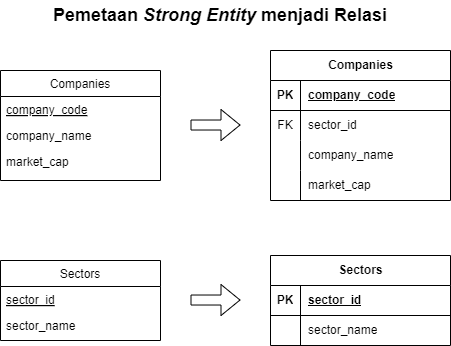

The diagram above was exported from draw.io. Its source (the exported page's mxGraphModel, read from the mxfile embedded in the PNG):
<mxGraphModel dx="1032" dy="459" grid="1" gridSize="10" guides="1" tooltips="1" connect="1" arrows="1" fold="1" page="1" pageScale="1" pageWidth="850" pageHeight="1100" math="0" shadow="0">
  <root>
    <mxCell id="0" />
    <mxCell id="1" parent="0" />
    <mxCell id="eEkOI8THcs3wXOEZH_Ym-1" value="Companies" style="swimlane;fontStyle=0;align=center;verticalAlign=top;childLayout=stackLayout;horizontal=1;startSize=26;horizontalStack=0;resizeParent=1;resizeLast=0;collapsible=1;marginBottom=0;rounded=0;shadow=0;strokeWidth=1;" parent="1" vertex="1">
      <mxGeometry x="70" y="270" width="160" height="110" as="geometry">
        <mxRectangle x="230" y="140" width="160" height="26" as="alternateBounds" />
      </mxGeometry>
    </mxCell>
    <mxCell id="eEkOI8THcs3wXOEZH_Ym-2" value="company_code" style="text;align=left;verticalAlign=top;spacingLeft=4;spacingRight=4;overflow=hidden;rotatable=0;points=[[0,0.5],[1,0.5]];portConstraint=eastwest;fontStyle=4" parent="eEkOI8THcs3wXOEZH_Ym-1" vertex="1">
      <mxGeometry y="26" width="160" height="26" as="geometry" />
    </mxCell>
    <mxCell id="eEkOI8THcs3wXOEZH_Ym-3" value="company_name" style="text;align=left;verticalAlign=top;spacingLeft=4;spacingRight=4;overflow=hidden;rotatable=0;points=[[0,0.5],[1,0.5]];portConstraint=eastwest;" parent="eEkOI8THcs3wXOEZH_Ym-1" vertex="1">
      <mxGeometry y="52" width="160" height="26" as="geometry" />
    </mxCell>
    <mxCell id="eEkOI8THcs3wXOEZH_Ym-4" value="market_cap" style="text;align=left;verticalAlign=top;spacingLeft=4;spacingRight=4;overflow=hidden;rotatable=0;points=[[0,0.5],[1,0.5]];portConstraint=eastwest;rounded=0;shadow=0;html=0;" parent="eEkOI8THcs3wXOEZH_Ym-1" vertex="1">
      <mxGeometry y="78" width="160" height="30" as="geometry" />
    </mxCell>
    <mxCell id="AGPs_gtDagZT5KEQefiI-1" value="Companies" style="shape=table;startSize=30;container=1;collapsible=1;childLayout=tableLayout;fixedRows=1;rowLines=0;fontStyle=1;align=center;resizeLast=1;html=1;" parent="1" vertex="1">
      <mxGeometry x="340" y="250" width="180" height="150" as="geometry" />
    </mxCell>
    <mxCell id="AGPs_gtDagZT5KEQefiI-2" value="" style="shape=tableRow;horizontal=0;startSize=0;swimlaneHead=0;swimlaneBody=0;fillColor=none;collapsible=0;dropTarget=0;points=[[0,0.5],[1,0.5]];portConstraint=eastwest;top=0;left=0;right=0;bottom=1;" parent="AGPs_gtDagZT5KEQefiI-1" vertex="1">
      <mxGeometry y="30" width="180" height="30" as="geometry" />
    </mxCell>
    <mxCell id="AGPs_gtDagZT5KEQefiI-3" value="PK" style="shape=partialRectangle;connectable=0;fillColor=none;top=0;left=0;bottom=0;right=0;fontStyle=1;overflow=hidden;whiteSpace=wrap;html=1;" parent="AGPs_gtDagZT5KEQefiI-2" vertex="1">
      <mxGeometry width="30" height="30" as="geometry">
        <mxRectangle width="30" height="30" as="alternateBounds" />
      </mxGeometry>
    </mxCell>
    <mxCell id="AGPs_gtDagZT5KEQefiI-4" value="company_code" style="shape=partialRectangle;connectable=0;fillColor=none;top=0;left=0;bottom=0;right=0;align=left;spacingLeft=6;fontStyle=5;overflow=hidden;whiteSpace=wrap;html=1;" parent="AGPs_gtDagZT5KEQefiI-2" vertex="1">
      <mxGeometry x="30" width="150" height="30" as="geometry">
        <mxRectangle width="150" height="30" as="alternateBounds" />
      </mxGeometry>
    </mxCell>
    <mxCell id="AGPs_gtDagZT5KEQefiI-5" value="" style="shape=tableRow;horizontal=0;startSize=0;swimlaneHead=0;swimlaneBody=0;fillColor=none;collapsible=0;dropTarget=0;points=[[0,0.5],[1,0.5]];portConstraint=eastwest;top=0;left=0;right=0;bottom=0;" parent="AGPs_gtDagZT5KEQefiI-1" vertex="1">
      <mxGeometry y="60" width="180" height="30" as="geometry" />
    </mxCell>
    <mxCell id="AGPs_gtDagZT5KEQefiI-6" value="FK" style="shape=partialRectangle;connectable=0;fillColor=none;top=0;left=0;bottom=0;right=0;editable=1;overflow=hidden;whiteSpace=wrap;html=1;" parent="AGPs_gtDagZT5KEQefiI-5" vertex="1">
      <mxGeometry width="30" height="30" as="geometry">
        <mxRectangle width="30" height="30" as="alternateBounds" />
      </mxGeometry>
    </mxCell>
    <mxCell id="AGPs_gtDagZT5KEQefiI-7" value="sector_id" style="shape=partialRectangle;connectable=0;fillColor=none;top=0;left=0;bottom=0;right=0;align=left;spacingLeft=6;overflow=hidden;whiteSpace=wrap;html=1;" parent="AGPs_gtDagZT5KEQefiI-5" vertex="1">
      <mxGeometry x="30" width="150" height="30" as="geometry">
        <mxRectangle width="150" height="30" as="alternateBounds" />
      </mxGeometry>
    </mxCell>
    <mxCell id="AGPs_gtDagZT5KEQefiI-8" value="" style="shape=tableRow;horizontal=0;startSize=0;swimlaneHead=0;swimlaneBody=0;fillColor=none;collapsible=0;dropTarget=0;points=[[0,0.5],[1,0.5]];portConstraint=eastwest;top=0;left=0;right=0;bottom=0;" parent="AGPs_gtDagZT5KEQefiI-1" vertex="1">
      <mxGeometry y="90" width="180" height="30" as="geometry" />
    </mxCell>
    <mxCell id="AGPs_gtDagZT5KEQefiI-9" value="" style="shape=partialRectangle;connectable=0;fillColor=none;top=0;left=0;bottom=0;right=0;editable=1;overflow=hidden;whiteSpace=wrap;html=1;" parent="AGPs_gtDagZT5KEQefiI-8" vertex="1">
      <mxGeometry width="30" height="30" as="geometry">
        <mxRectangle width="30" height="30" as="alternateBounds" />
      </mxGeometry>
    </mxCell>
    <mxCell id="AGPs_gtDagZT5KEQefiI-10" value="company_name" style="shape=partialRectangle;connectable=0;fillColor=none;top=0;left=0;bottom=0;right=0;align=left;spacingLeft=6;overflow=hidden;whiteSpace=wrap;html=1;" parent="AGPs_gtDagZT5KEQefiI-8" vertex="1">
      <mxGeometry x="30" width="150" height="30" as="geometry">
        <mxRectangle width="150" height="30" as="alternateBounds" />
      </mxGeometry>
    </mxCell>
    <mxCell id="AGPs_gtDagZT5KEQefiI-11" value="" style="shape=tableRow;horizontal=0;startSize=0;swimlaneHead=0;swimlaneBody=0;fillColor=none;collapsible=0;dropTarget=0;points=[[0,0.5],[1,0.5]];portConstraint=eastwest;top=0;left=0;right=0;bottom=0;" parent="AGPs_gtDagZT5KEQefiI-1" vertex="1">
      <mxGeometry y="120" width="180" height="30" as="geometry" />
    </mxCell>
    <mxCell id="AGPs_gtDagZT5KEQefiI-12" value="" style="shape=partialRectangle;connectable=0;fillColor=none;top=0;left=0;bottom=0;right=0;editable=1;overflow=hidden;whiteSpace=wrap;html=1;" parent="AGPs_gtDagZT5KEQefiI-11" vertex="1">
      <mxGeometry width="30" height="30" as="geometry">
        <mxRectangle width="30" height="30" as="alternateBounds" />
      </mxGeometry>
    </mxCell>
    <mxCell id="AGPs_gtDagZT5KEQefiI-13" value="market_cap" style="shape=partialRectangle;connectable=0;fillColor=none;top=0;left=0;bottom=0;right=0;align=left;spacingLeft=6;overflow=hidden;whiteSpace=wrap;html=1;" parent="AGPs_gtDagZT5KEQefiI-11" vertex="1">
      <mxGeometry x="30" width="150" height="30" as="geometry">
        <mxRectangle width="150" height="30" as="alternateBounds" />
      </mxGeometry>
    </mxCell>
    <mxCell id="vlp4bkEVUPyUHW8YQre9-1" value="Sectors" style="swimlane;fontStyle=0;align=center;verticalAlign=top;childLayout=stackLayout;horizontal=1;startSize=26;horizontalStack=0;resizeParent=1;resizeLast=0;collapsible=1;marginBottom=0;rounded=0;shadow=0;strokeWidth=1;" parent="1" vertex="1">
      <mxGeometry x="70" y="460" width="160" height="80" as="geometry">
        <mxRectangle x="230" y="140" width="160" height="26" as="alternateBounds" />
      </mxGeometry>
    </mxCell>
    <mxCell id="vlp4bkEVUPyUHW8YQre9-2" value="sector_id" style="text;align=left;verticalAlign=top;spacingLeft=4;spacingRight=4;overflow=hidden;rotatable=0;points=[[0,0.5],[1,0.5]];portConstraint=eastwest;fontStyle=4" parent="vlp4bkEVUPyUHW8YQre9-1" vertex="1">
      <mxGeometry y="26" width="160" height="26" as="geometry" />
    </mxCell>
    <mxCell id="vlp4bkEVUPyUHW8YQre9-3" value="sector_name" style="text;align=left;verticalAlign=top;spacingLeft=4;spacingRight=4;overflow=hidden;rotatable=0;points=[[0,0.5],[1,0.5]];portConstraint=eastwest;rounded=0;shadow=0;html=0;" parent="vlp4bkEVUPyUHW8YQre9-1" vertex="1">
      <mxGeometry y="52" width="160" height="26" as="geometry" />
    </mxCell>
    <mxCell id="vlp4bkEVUPyUHW8YQre9-4" style="edgeStyle=none;curved=1;rounded=0;orthogonalLoop=1;jettySize=auto;html=1;exitX=0.75;exitY=0;exitDx=0;exitDy=0;fontSize=12;startSize=8;endSize=8;" parent="1" source="vlp4bkEVUPyUHW8YQre9-1" target="vlp4bkEVUPyUHW8YQre9-1" edge="1">
      <mxGeometry relative="1" as="geometry" />
    </mxCell>
    <mxCell id="H-gqRhydbECzOCftRJC3-1" value="Sectors" style="shape=table;startSize=30;container=1;collapsible=1;childLayout=tableLayout;fixedRows=1;rowLines=0;fontStyle=1;align=center;resizeLast=1;html=1;" parent="1" vertex="1">
      <mxGeometry x="340" y="455" width="180" height="90" as="geometry" />
    </mxCell>
    <mxCell id="H-gqRhydbECzOCftRJC3-2" value="" style="shape=tableRow;horizontal=0;startSize=0;swimlaneHead=0;swimlaneBody=0;fillColor=none;collapsible=0;dropTarget=0;points=[[0,0.5],[1,0.5]];portConstraint=eastwest;top=0;left=0;right=0;bottom=1;" parent="H-gqRhydbECzOCftRJC3-1" vertex="1">
      <mxGeometry y="30" width="180" height="30" as="geometry" />
    </mxCell>
    <mxCell id="H-gqRhydbECzOCftRJC3-3" value="PK" style="shape=partialRectangle;connectable=0;fillColor=none;top=0;left=0;bottom=0;right=0;fontStyle=1;overflow=hidden;whiteSpace=wrap;html=1;" parent="H-gqRhydbECzOCftRJC3-2" vertex="1">
      <mxGeometry width="30" height="30" as="geometry">
        <mxRectangle width="30" height="30" as="alternateBounds" />
      </mxGeometry>
    </mxCell>
    <mxCell id="H-gqRhydbECzOCftRJC3-4" value="sector_id" style="shape=partialRectangle;connectable=0;fillColor=none;top=0;left=0;bottom=0;right=0;align=left;spacingLeft=6;fontStyle=5;overflow=hidden;whiteSpace=wrap;html=1;" parent="H-gqRhydbECzOCftRJC3-2" vertex="1">
      <mxGeometry x="30" width="150" height="30" as="geometry">
        <mxRectangle width="150" height="30" as="alternateBounds" />
      </mxGeometry>
    </mxCell>
    <mxCell id="H-gqRhydbECzOCftRJC3-5" value="" style="shape=tableRow;horizontal=0;startSize=0;swimlaneHead=0;swimlaneBody=0;fillColor=none;collapsible=0;dropTarget=0;points=[[0,0.5],[1,0.5]];portConstraint=eastwest;top=0;left=0;right=0;bottom=0;" parent="H-gqRhydbECzOCftRJC3-1" vertex="1">
      <mxGeometry y="60" width="180" height="30" as="geometry" />
    </mxCell>
    <mxCell id="H-gqRhydbECzOCftRJC3-6" value="" style="shape=partialRectangle;connectable=0;fillColor=none;top=0;left=0;bottom=0;right=0;editable=1;overflow=hidden;whiteSpace=wrap;html=1;" parent="H-gqRhydbECzOCftRJC3-5" vertex="1">
      <mxGeometry width="30" height="30" as="geometry">
        <mxRectangle width="30" height="30" as="alternateBounds" />
      </mxGeometry>
    </mxCell>
    <mxCell id="H-gqRhydbECzOCftRJC3-7" value="sector_name" style="shape=partialRectangle;connectable=0;fillColor=none;top=0;left=0;bottom=0;right=0;align=left;spacingLeft=6;overflow=hidden;whiteSpace=wrap;html=1;" parent="H-gqRhydbECzOCftRJC3-5" vertex="1">
      <mxGeometry x="30" width="150" height="30" as="geometry">
        <mxRectangle width="150" height="30" as="alternateBounds" />
      </mxGeometry>
    </mxCell>
    <mxCell id="kgWcPe-N4iDFGAZWpI6q-16" value="" style="shape=flexArrow;endArrow=classic;html=1;rounded=0;" parent="1" edge="1">
      <mxGeometry width="50" height="50" relative="1" as="geometry">
        <mxPoint x="260" y="324.52" as="sourcePoint" />
        <mxPoint x="310" y="324.52" as="targetPoint" />
      </mxGeometry>
    </mxCell>
    <mxCell id="kgWcPe-N4iDFGAZWpI6q-17" value="" style="shape=flexArrow;endArrow=classic;html=1;rounded=0;" parent="1" edge="1">
      <mxGeometry width="50" height="50" relative="1" as="geometry">
        <mxPoint x="260" y="499.52" as="sourcePoint" />
        <mxPoint x="310" y="499.52" as="targetPoint" />
      </mxGeometry>
    </mxCell>
    <mxCell id="kgWcPe-N4iDFGAZWpI6q-18" value="&lt;b&gt;&lt;font style=&quot;font-size: 18px;&quot;&gt;Pemetaan &lt;i&gt;Strong Entity &lt;/i&gt;menjadi Relasi&lt;/font&gt;&lt;/b&gt;" style="text;html=1;align=center;verticalAlign=middle;whiteSpace=wrap;rounded=0;" parent="1" vertex="1">
      <mxGeometry x="100" y="200" width="380" height="30" as="geometry" />
    </mxCell>
  </root>
</mxGraphModel>